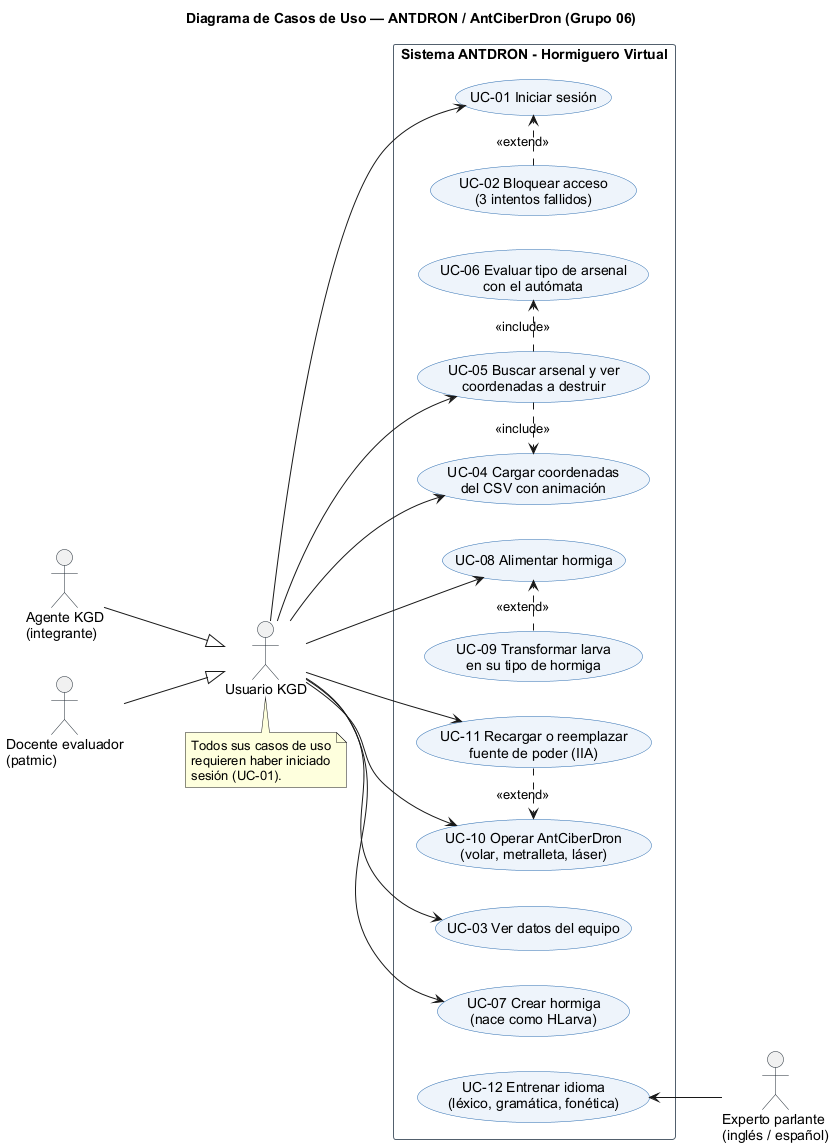

The diagram above was rendered by PlantUML. Its source (embedded in the PNG):
@startuml
!pragma layout smetana casos_de_uso
left to right direction
skinparam packageStyle rectangle
skinparam shadowing false
skinparam defaultFontName Arial
skinparam usecase {
  BackgroundColor #EEF4FB
  BorderColor #2B6CB0
}
skinparam actorBorderColor #1F2933
skinparam rectangleBorderColor #52606D

title Diagrama de Casos de Uso — ANTDRON / AntCiberDron (Grupo 06)

actor "Usuario KGD" as U
actor "Agente KGD\n(integrante)" as A
actor "Docente evaluador\n(patmic)" as D

A --|> U
D --|> U

actor "Experto parlante\n(inglés / español)" as E

rectangle "Sistema ANTDRON - Hormiguero Virtual" {
  usecase "UC-01 Iniciar sesión" as UC01
  usecase "UC-02 Bloquear acceso\n(3 intentos fallidos)" as UC02
  usecase "UC-03 Ver datos del equipo" as UC03
  usecase "UC-04 Cargar coordenadas\ndel CSV con animación" as UC04
  usecase "UC-05 Buscar arsenal y ver\ncoordenadas a destruir" as UC05
  usecase "UC-06 Evaluar tipo de arsenal\ncon el autómata" as UC06
  usecase "UC-07 Crear hormiga\n(nace como HLarva)" as UC07
  usecase "UC-08 Alimentar hormiga" as UC08
  usecase "UC-09 Transformar larva\nen su tipo de hormiga" as UC09
  usecase "UC-10 Operar AntCiberDron\n(volar, metralleta, láser)" as UC10
  usecase "UC-11 Recargar o reemplazar\nfuente de poder (IIA)" as UC11
  usecase "UC-12 Entrenar idioma\n(léxico, gramática, fonética)" as UC12
}

U --> UC01
U --> UC03
U --> UC04
U --> UC05
U --> UC07
U --> UC08
U --> UC10
U --> UC11
UC12 <-- E

UC02 .> UC01 : <<extend>>
UC05 .> UC04 : <<include>>
UC05 .> UC06 : <<include>>
UC09 .> UC08 : <<extend>>
UC11 .> UC10 : <<extend>>

note bottom of U
  Todos sus casos de uso
  requieren haber iniciado
  sesión (UC-01).
end note
@enduml